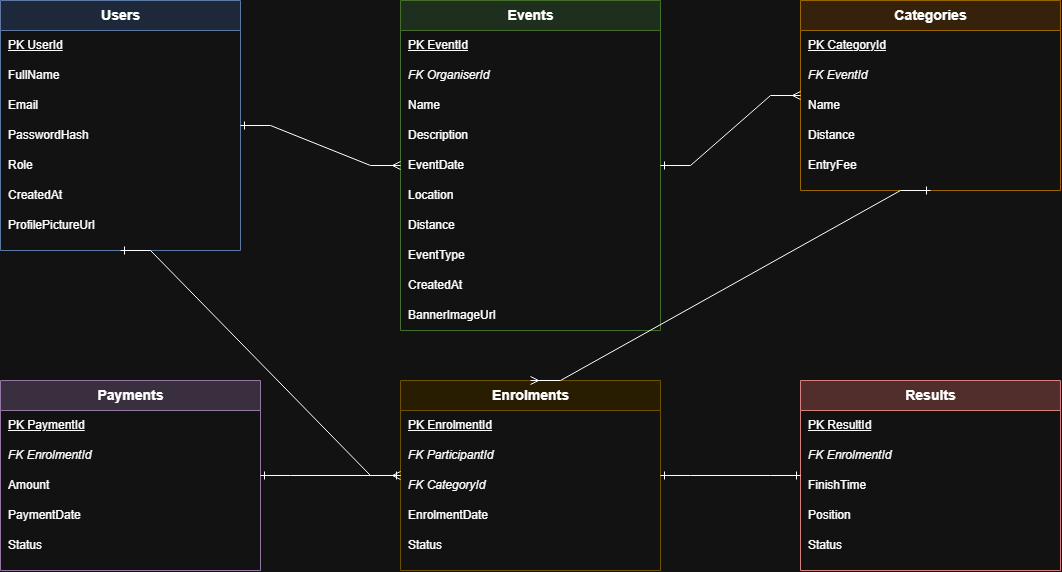

The diagram above was exported from draw.io. Its source (the exported page's mxGraphModel, read from the mxfile embedded in the PNG):
<mxGraphModel dx="1211" dy="607" grid="1" gridSize="10" guides="1" tooltips="1" connect="1" arrows="1" fold="1" page="1" pageScale="1" pageWidth="1700" pageHeight="1100" math="0" shadow="0">
  <root>
    <mxCell id="0" />
    <mxCell id="1" parent="0" />
    <mxCell id="ent-users" parent="1" style="swimlane;html=1;childLayout=stackLayout;horizontal=1;startSize=30;horizontalStack=0;resizeParent=1;resizeParentMax=0;resizeLast=0;collapsible=1;marginBottom=0;fillColor=#dae8fc;strokeColor=#6c8ebf;fontStyle=1;fontSize=14;align=center;" value="Users" vertex="1">
      <mxGeometry height="250" width="240" x="40" y="40" as="geometry" />
    </mxCell>
    <mxCell id="users-1" parent="ent-users" style="text;html=1;align=left;verticalAlign=middle;spacingLeft=6;fontStyle=4;fontSize=12;" value="PK   UserId" vertex="1">
      <mxGeometry height="30" width="240" y="30" as="geometry" />
    </mxCell>
    <mxCell id="users-2" parent="ent-users" style="text;html=1;align=left;verticalAlign=middle;spacingLeft=6;fontSize=12;" value="FullName" vertex="1">
      <mxGeometry height="30" width="240" y="60" as="geometry" />
    </mxCell>
    <mxCell id="users-3" parent="ent-users" style="text;html=1;align=left;verticalAlign=middle;spacingLeft=6;fontSize=12;" value="Email" vertex="1">
      <mxGeometry height="30" width="240" y="90" as="geometry" />
    </mxCell>
    <mxCell id="users-4" parent="ent-users" style="text;html=1;align=left;verticalAlign=middle;spacingLeft=6;fontSize=12;" value="PasswordHash" vertex="1">
      <mxGeometry height="30" width="240" y="120" as="geometry" />
    </mxCell>
    <mxCell id="users-5" parent="ent-users" style="text;html=1;align=left;verticalAlign=middle;spacingLeft=6;fontSize=12;" value="Role" vertex="1">
      <mxGeometry height="30" width="240" y="150" as="geometry" />
    </mxCell>
    <mxCell id="users-6" parent="ent-users" style="text;html=1;align=left;verticalAlign=middle;spacingLeft=6;fontSize=12;" value="CreatedAt" vertex="1">
      <mxGeometry height="30" width="240" y="180" as="geometry" />
    </mxCell>
    <mxCell id="users-7" parent="ent-users" style="text;html=1;align=left;verticalAlign=middle;spacingLeft=6;fontSize=12;" value="ProfilePictureUrl" vertex="1">
      <mxGeometry height="30" width="240" y="210" as="geometry" />
    </mxCell>
    <mxCell id="ent-events" parent="1" style="swimlane;html=1;childLayout=stackLayout;horizontal=1;startSize=30;horizontalStack=0;resizeParent=1;resizeParentMax=0;resizeLast=0;collapsible=1;marginBottom=0;fillColor=#d5e8d4;strokeColor=#82b366;fontStyle=1;fontSize=14;align=center;" value="Events" vertex="1">
      <mxGeometry height="330" width="260" x="440" y="40" as="geometry" />
    </mxCell>
    <mxCell id="events-1" parent="ent-events" style="text;html=1;align=left;verticalAlign=middle;spacingLeft=6;fontStyle=4;fontSize=12;" value="PK   EventId" vertex="1">
      <mxGeometry height="30" width="260" y="30" as="geometry" />
    </mxCell>
    <mxCell id="events-2" parent="ent-events" style="text;html=1;align=left;verticalAlign=middle;spacingLeft=6;fontStyle=2;fontSize=12;" value="FK   OrganiserId" vertex="1">
      <mxGeometry height="30" width="260" y="60" as="geometry" />
    </mxCell>
    <mxCell id="events-3" parent="ent-events" style="text;html=1;align=left;verticalAlign=middle;spacingLeft=6;fontSize=12;" value="Name" vertex="1">
      <mxGeometry height="30" width="260" y="90" as="geometry" />
    </mxCell>
    <mxCell id="events-4" parent="ent-events" style="text;html=1;align=left;verticalAlign=middle;spacingLeft=6;fontSize=12;" value="Description" vertex="1">
      <mxGeometry height="30" width="260" y="120" as="geometry" />
    </mxCell>
    <mxCell id="events-5" parent="ent-events" style="text;html=1;align=left;verticalAlign=middle;spacingLeft=6;fontSize=12;" value="EventDate" vertex="1">
      <mxGeometry height="30" width="260" y="150" as="geometry" />
    </mxCell>
    <mxCell id="events-6" parent="ent-events" style="text;html=1;align=left;verticalAlign=middle;spacingLeft=6;fontSize=12;" value="Location" vertex="1">
      <mxGeometry height="30" width="260" y="180" as="geometry" />
    </mxCell>
    <mxCell id="events-7" parent="ent-events" style="text;html=1;align=left;verticalAlign=middle;spacingLeft=6;fontSize=12;" value="Distance" vertex="1">
      <mxGeometry height="30" width="260" y="210" as="geometry" />
    </mxCell>
    <mxCell id="events-8" parent="ent-events" style="text;html=1;align=left;verticalAlign=middle;spacingLeft=6;fontSize=12;" value="EventType" vertex="1">
      <mxGeometry height="30" width="260" y="240" as="geometry" />
    </mxCell>
    <mxCell id="events-9" parent="ent-events" style="text;html=1;align=left;verticalAlign=middle;spacingLeft=6;fontSize=12;" value="CreatedAt" vertex="1">
      <mxGeometry height="30" width="260" y="270" as="geometry" />
    </mxCell>
    <mxCell id="events-10" parent="ent-events" style="text;html=1;align=left;verticalAlign=middle;spacingLeft=6;fontSize=12;" value="BannerImageUrl" vertex="1">
      <mxGeometry height="30" width="260" y="300" as="geometry" />
    </mxCell>
    <mxCell id="ent-categories" parent="1" style="swimlane;html=1;childLayout=stackLayout;horizontal=1;startSize=30;horizontalStack=0;resizeParent=1;resizeParentMax=0;resizeLast=0;collapsible=1;marginBottom=0;fillColor=#ffe6cc;strokeColor=#d79b00;fontStyle=1;fontSize=14;align=center;" value="Categories" vertex="1">
      <mxGeometry height="190" width="260" x="840" y="40" as="geometry" />
    </mxCell>
    <mxCell id="categories-1" parent="ent-categories" style="text;html=1;align=left;verticalAlign=middle;spacingLeft=6;fontStyle=4;fontSize=12;" value="PK   CategoryId" vertex="1">
      <mxGeometry height="30" width="260" y="30" as="geometry" />
    </mxCell>
    <mxCell id="categories-2" parent="ent-categories" style="text;html=1;align=left;verticalAlign=middle;spacingLeft=6;fontStyle=2;fontSize=12;" value="FK   EventId" vertex="1">
      <mxGeometry height="30" width="260" y="60" as="geometry" />
    </mxCell>
    <mxCell id="categories-3" parent="ent-categories" style="text;html=1;align=left;verticalAlign=middle;spacingLeft=6;fontSize=12;" value="Name" vertex="1">
      <mxGeometry height="30" width="260" y="90" as="geometry" />
    </mxCell>
    <mxCell id="categories-4" parent="ent-categories" style="text;html=1;align=left;verticalAlign=middle;spacingLeft=6;fontSize=12;" value="Distance" vertex="1">
      <mxGeometry height="30" width="260" y="120" as="geometry" />
    </mxCell>
    <mxCell id="categories-5" parent="ent-categories" style="text;html=1;align=left;verticalAlign=middle;spacingLeft=6;fontSize=12;" value="EntryFee" vertex="1">
      <mxGeometry height="30" width="260" y="150" as="geometry" />
    </mxCell>
    <mxCell id="ent-enrolments" parent="1" style="swimlane;html=1;childLayout=stackLayout;horizontal=1;startSize=30;horizontalStack=0;resizeParent=1;resizeParentMax=0;resizeLast=0;collapsible=1;marginBottom=0;fillColor=#fff2cc;strokeColor=#d6b656;fontStyle=1;fontSize=14;align=center;" value="Enrolments" vertex="1">
      <mxGeometry height="190" width="260" x="440" y="420" as="geometry" />
    </mxCell>
    <mxCell id="enrolments-1" parent="ent-enrolments" style="text;html=1;align=left;verticalAlign=middle;spacingLeft=6;fontStyle=4;fontSize=12;" value="PK   EnrolmentId" vertex="1">
      <mxGeometry height="30" width="260" y="30" as="geometry" />
    </mxCell>
    <mxCell id="enrolments-2" parent="ent-enrolments" style="text;html=1;align=left;verticalAlign=middle;spacingLeft=6;fontStyle=2;fontSize=12;" value="FK   ParticipantId" vertex="1">
      <mxGeometry height="30" width="260" y="60" as="geometry" />
    </mxCell>
    <mxCell id="enrolments-3" parent="ent-enrolments" style="text;html=1;align=left;verticalAlign=middle;spacingLeft=6;fontStyle=2;fontSize=12;" value="FK   CategoryId" vertex="1">
      <mxGeometry height="30" width="260" y="90" as="geometry" />
    </mxCell>
    <mxCell id="enrolments-4" parent="ent-enrolments" style="text;html=1;align=left;verticalAlign=middle;spacingLeft=6;fontSize=12;" value="EnrolmentDate" vertex="1">
      <mxGeometry height="30" width="260" y="120" as="geometry" />
    </mxCell>
    <mxCell id="enrolments-5" parent="ent-enrolments" style="text;html=1;align=left;verticalAlign=middle;spacingLeft=6;fontSize=12;" value="Status" vertex="1">
      <mxGeometry height="30" width="260" y="150" as="geometry" />
    </mxCell>
    <mxCell id="ent-results" parent="1" style="swimlane;html=1;childLayout=stackLayout;horizontal=1;startSize=30;horizontalStack=0;resizeParent=1;resizeParentMax=0;resizeLast=0;collapsible=1;marginBottom=0;fillColor=#f8cecc;strokeColor=#b85450;fontStyle=1;fontSize=14;align=center;" value="Results" vertex="1">
      <mxGeometry height="190" width="260" x="840" y="420" as="geometry" />
    </mxCell>
    <mxCell id="results-1" parent="ent-results" style="text;html=1;align=left;verticalAlign=middle;spacingLeft=6;fontStyle=4;fontSize=12;" value="PK   ResultId" vertex="1">
      <mxGeometry height="30" width="260" y="30" as="geometry" />
    </mxCell>
    <mxCell id="results-2" parent="ent-results" style="text;html=1;align=left;verticalAlign=middle;spacingLeft=6;fontStyle=2;fontSize=12;" value="FK   EnrolmentId" vertex="1">
      <mxGeometry height="30" width="260" y="60" as="geometry" />
    </mxCell>
    <mxCell id="results-3" parent="ent-results" style="text;html=1;align=left;verticalAlign=middle;spacingLeft=6;fontSize=12;" value="FinishTime" vertex="1">
      <mxGeometry height="30" width="260" y="90" as="geometry" />
    </mxCell>
    <mxCell id="results-4" parent="ent-results" style="text;html=1;align=left;verticalAlign=middle;spacingLeft=6;fontSize=12;" value="Position" vertex="1">
      <mxGeometry height="30" width="260" y="120" as="geometry" />
    </mxCell>
    <mxCell id="results-5" parent="ent-results" style="text;html=1;align=left;verticalAlign=middle;spacingLeft=6;fontSize=12;" value="Status" vertex="1">
      <mxGeometry height="30" width="260" y="150" as="geometry" />
    </mxCell>
    <mxCell id="ent-payments" parent="1" style="swimlane;html=1;childLayout=stackLayout;horizontal=1;startSize=30;horizontalStack=0;resizeParent=1;resizeParentMax=0;resizeLast=0;collapsible=1;marginBottom=0;fillColor=#e1d5e7;strokeColor=#9673a6;fontStyle=1;fontSize=14;align=center;" value="Payments" vertex="1">
      <mxGeometry height="190" width="260" x="40" y="420" as="geometry" />
    </mxCell>
    <mxCell id="payments-1" parent="ent-payments" style="text;html=1;align=left;verticalAlign=middle;spacingLeft=6;fontStyle=4;fontSize=12;" value="PK   PaymentId" vertex="1">
      <mxGeometry height="30" width="260" y="30" as="geometry" />
    </mxCell>
    <mxCell id="payments-2" parent="ent-payments" style="text;html=1;align=left;verticalAlign=middle;spacingLeft=6;fontStyle=2;fontSize=12;" value="FK   EnrolmentId" vertex="1">
      <mxGeometry height="30" width="260" y="60" as="geometry" />
    </mxCell>
    <mxCell id="payments-3" parent="ent-payments" style="text;html=1;align=left;verticalAlign=middle;spacingLeft=6;fontSize=12;" value="Amount" vertex="1">
      <mxGeometry height="30" width="260" y="90" as="geometry" />
    </mxCell>
    <mxCell id="payments-4" parent="ent-payments" style="text;html=1;align=left;verticalAlign=middle;spacingLeft=6;fontSize=12;" value="PaymentDate" vertex="1">
      <mxGeometry height="30" width="260" y="120" as="geometry" />
    </mxCell>
    <mxCell id="payments-5" parent="ent-payments" style="text;html=1;align=left;verticalAlign=middle;spacingLeft=6;fontSize=12;" value="Status" vertex="1">
      <mxGeometry height="30" width="260" y="150" as="geometry" />
    </mxCell>
    <mxCell id="rel-1" edge="1" parent="1" source="ent-users" style="edgeStyle=entityRelationEdgeStyle;html=1;fontSize=11;startArrow=ERone;startFill=0;endArrow=ERmany;endFill=0;rounded=0;exitX=1;exitY=0.5;entryX=0;entryY=0.5;" target="ent-events" value="">
      <mxGeometry relative="1" as="geometry" />
    </mxCell>
    <mxCell id="rel-2" edge="1" parent="1" source="ent-events" style="edgeStyle=entityRelationEdgeStyle;html=1;fontSize=11;startArrow=ERone;startFill=0;endArrow=ERmany;endFill=0;rounded=0;exitX=1;exitY=0.5;entryX=0;entryY=0.5;" target="ent-categories" value="">
      <mxGeometry relative="1" as="geometry" />
    </mxCell>
    <mxCell id="rel-3" edge="1" parent="1" source="ent-users" style="edgeStyle=entityRelationEdgeStyle;html=1;fontSize=11;startArrow=ERone;startFill=0;endArrow=ERmany;endFill=0;rounded=0;exitX=0.5;exitY=1;entryX=0;entryY=0.5;" target="ent-enrolments" value="">
      <mxGeometry relative="1" as="geometry" />
    </mxCell>
    <mxCell id="rel-4" edge="1" parent="1" source="ent-categories" style="edgeStyle=entityRelationEdgeStyle;html=1;fontSize=11;startArrow=ERone;startFill=0;endArrow=ERmany;endFill=0;rounded=0;exitX=0.5;exitY=1;entryX=0.5;entryY=0;" target="ent-enrolments" value="">
      <mxGeometry relative="1" as="geometry" />
    </mxCell>
    <mxCell id="rel-5" edge="1" parent="1" source="ent-enrolments" style="edgeStyle=entityRelationEdgeStyle;html=1;fontSize=11;startArrow=ERone;startFill=0;endArrow=ERone;endFill=0;rounded=0;exitX=1;exitY=0.5;entryX=0;entryY=0.5;" target="ent-results" value="">
      <mxGeometry relative="1" as="geometry" />
    </mxCell>
    <mxCell id="rel-6" edge="1" parent="1" source="ent-enrolments" style="edgeStyle=entityRelationEdgeStyle;html=1;fontSize=11;startArrow=ERone;startFill=0;endArrow=ERone;endFill=0;rounded=0;exitX=0;exitY=0.5;entryX=1;entryY=0.5;" target="ent-payments" value="">
      <mxGeometry relative="1" as="geometry" />
    </mxCell>
  </root>
</mxGraphModel>